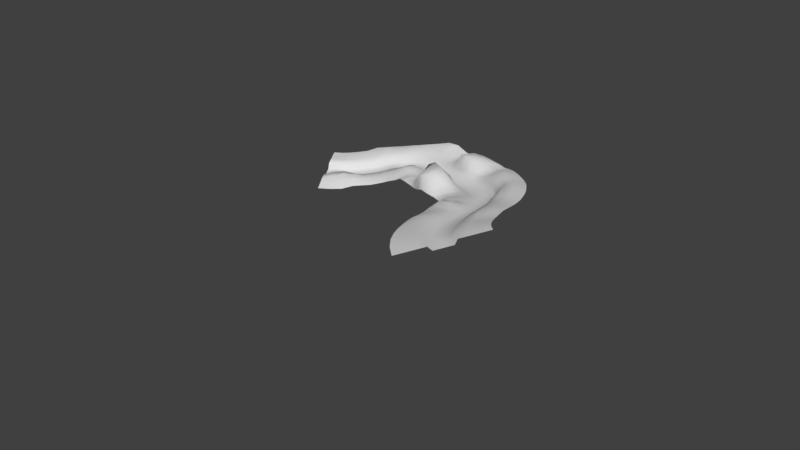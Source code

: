 # Source: Level1a.blend  (saved by Blender 2.78.0; exported with 4.5.12 LTS)
import bpy
from mathutils import Matrix  # noqa: F401  (used for matrix-valued properties, if any)

bpy.ops.wm.read_factory_settings(use_empty=True)
scene = bpy.context.scene
scene.name = 'Scene'

# ---- collections
col_collection_1 = bpy.data.collections.new('Collection 1'); scene.collection.children.link(col_collection_1)

# ---- world
world_world = bpy.data.worlds.new('World'); scene.world = world_world
world_world.color = (0.05088, 0.05088, 0.05088)
world_world.use_sun_shadow = False
world_world.sun_shadow_jitter_overblur = 0.0
world_world.cycles.sampling_method = 'MANUAL'

# ---- meshes
me_plane_001 = bpy.data.meshes.new('Plane.001')
me_plane_001.from_pydata([(-1.008, 1.654, -0.1009), (-1.04, -1.785, -0.1763), (1.084, 1.624, 0.06901), (1.097, -1.843, 0.4824), (-0.9734, 2.282, 0.9383), (1.116, 2.27, 0.9808), (-1.042, -2.391, 0.768), (1.098, -2.415, 1.506), (-0.9267, 4.138, 0.9651), (1.081, 4.15, 0.8921), (-1.049, -4.208, 0.8449), (1.029, -4.155, 1.315), (-0.9602, 6.049, 0.8237), (1.04, 6.059, 0.6997), (-1.046, -6.123, 0.6367), (1.022, -6.097, 0.7677), (-1.028, 7.911, 0.5851), (1.031, 7.914, 0.5274), (-1.044, -7.982, 0.527), (1.031, -7.982, 0.5271), (-1.021, -0.07835, -0.14), (1.105, -0.15, 0.3242), (3.113, 1.686, -0.2579), (3.196, -1.82, 0.509), (3.114, 2.348, 0.5747), (3.214, -2.387, 1.644), (3.099, 4.176, 0.8252), (3.176, -4.125, 1.955), (3.099, 6.053, 0.8284), (3.147, -6.043, 1.382), (3.105, 7.913, 0.5292), (3.122, -7.97, 0.6534), (3.144, -0.0865, 0.001875), (5.18, 1.694, -0.3016), (5.2, -1.787, -0.1627), (5.18, 2.357, 0.5271), (5.234, -2.39, 0.9644), (5.175, 4.187, 0.762), (5.274, -4.123, 1.792), (5.174, 6.06, 0.8243), (5.28, -5.997, 1.791), (5.179, 7.913, 0.5339), (5.289, -7.917, 1.163), (5.18, -0.04921, -0.2993), (7.254, 1.694, -0.3016), (7.254, -1.792, -0.2998), (7.254, 2.357, 0.5271), (7.254, -2.419, 0.5748), (7.25, 4.185, 0.7675), (7.243, -4.183, 1.205), (7.248, 6.057, 0.9028), (7.262, -6.034, 1.492), (7.254, 7.913, 0.5342), (7.323, -7.926, 1.061), (7.254, -0.04902, -0.3016), (9.329, 1.694, -0.3015), (9.329, -1.792, -0.3016), (9.329, 2.357, 0.5281), (9.328, -2.425, 0.5331), (9.33, 4.179, 0.8099), (9.309, -4.224, 0.9787), (9.348, 6.023, 1.085), (9.295, -6.068, 1.277), (9.403, 7.825, 0.9883), (9.318, -7.95, 0.8545), (9.329, -0.04902, -0.3016), (11.44, 1.66, -0.03402), (11.41, -1.794, -0.272), (11.44, 2.319, 0.8002), (11.4, -2.425, 0.5348), (11.47, 4.118, 1.22), (11.39, -4.229, 0.8782), (11.48, 5.973, 1.428), (11.38, -6.074, 1.178), (11.44, 7.868, 0.771), (11.4, -7.953, 0.8046), (11.42, -0.05986, -0.1947), (13.53, 1.661, -0.005481), (13.54, -1.809, 0.0345), (13.51, 2.335, 0.6956), (13.5, -2.43, 0.7018), (13.48, 4.176, 0.9514), (13.47, -4.209, 0.958), (13.47, 6.05, 1.136), (13.48, -6.068, 1.132), (13.48, 7.913, 0.5422), (13.49, -7.961, 0.7239), (13.54, -0.07702, 0.02691), (15.55, 1.694, -0.301), (15.6, -1.798, -0.0808), (15.55, 2.357, 0.5282), (15.57, -2.414, 0.7019), (15.56, 4.198, 1.099), (15.56, -4.176, 1.125), (15.55, 6.073, 1.348), (15.58, -6.061, 1.14), (15.55, 7.914, 0.5353), (15.57, -7.969, 0.6466), (15.56, -0.05263, -0.2484), (17.63, 1.694, -0.3016), (17.63, -1.78, -0.2316), (17.63, 2.357, 0.527), (17.63, -2.376, 0.8074), (17.63, 4.199, 1.014), (17.64, -4.139, 1.33), (17.62, 6.076, 1.54), (17.67, -6.061, 1.14), (17.63, 7.914, 0.5717), (17.64, -7.976, 0.5892), (17.63, -0.04902, -0.3016), (19.7, 1.694, -0.3016), (19.7, -1.741, -0.0232), (19.7, 2.357, 0.5269), (19.71, -2.313, 1.169), (19.7, 4.199, 0.6651), (19.72, -4.104, 1.546), (19.7, 6.074, 1.823), (19.74, -6.072, 1.062), (19.7, 7.915, 1.087), (19.7, -7.98, 0.5491), (19.7, -0.04892, -0.3011), (21.78, 1.694, -0.3016), (21.76, -1.689, 0.2755), (21.78, 2.357, 0.5269), (21.77, -2.265, 1.401), (21.78, 4.2, 0.5307), (21.78, -4.09, 1.619), (21.77, 6.073, 1.847), (21.78, -6.104, 0.8123), (21.76, 7.913, 1.713), (21.78, -7.989, 0.5973), (21.78, -0.04612, -0.2864), (23.85, 1.694, -0.3016), (23.83, -1.727, 0.08155), (23.85, 2.357, 0.5269), (23.83, -2.327, 1.102), (23.85, 4.2, 0.5298), (23.84, -4.166, 1.151), (23.85, 6.074, 1.727), (23.85, -6.146, 0.7344), (23.84, 7.911, 1.686), (23.88, -8.016, 0.9184), (23.85, -0.04665, -0.2877), (25.92, 1.694, -0.3016), (25.92, -1.787, -0.2682), (25.92, 2.357, 0.5269), (25.92, -2.413, 0.6039), (25.92, 4.2, 0.5269), (25.92, -4.262, 0.6843), (25.92, 6.075, 0.6724), (25.93, -6.188, 1.282), (25.92, 7.913, 0.658), (25.94, -8.045, 1.399), (25.92, -0.04901, -0.3016), (28.0, 1.694, -0.3016), (28.0, -1.792, -0.3016), (28.0, 2.357, 0.5269), (28.0, -2.425, 0.527), (27.97, 4.197, 0.6682), (27.99, -4.269, 0.6799), (27.95, 6.101, 0.6961), (27.97, -6.182, 1.328), (28.0, 7.914, 0.5269), (27.95, -8.037, 1.254), (28.0, -0.04902, -0.3016), (30.07, 1.694, -0.3016), (30.07, -1.792, -0.3015), (30.07, 2.357, 0.527), (30.06, -2.396, 0.6075), (29.77, 4.05, 1.807), (29.96, -4.177, 1.037), (29.74, 6.273, 1.923), (29.96, -6.159, 1.012), (30.05, 7.937, 0.7598), (30.0, -8.015, 0.9275), (30.07, -0.04902, -0.3016), (32.15, 1.694, -0.3016), (32.15, -1.792, -0.3008), (32.15, 2.343, 0.5479), (32.04, -2.142, 1.009), (31.88, 3.587, 3.267), (31.06, -3.382, 3.688), (31.88, 6.378, 2.494), (31.72, -6.369, 2.163), (32.0, 8.178, 1.244), (32.15, -7.983, 0.5357), (32.15, -0.04902, -0.3016), (34.22, 1.694, -0.3016), (34.22, -1.792, -0.3014), (34.22, 2.304, 0.6748), (34.12, -1.65, 1.612), (34.33, 3.409, 3.407), (33.62, -3.011, 4.496), (34.26, 6.273, 2.337), (33.86, -7.1, 3.465), (34.23, 8.136, 1.132), (34.21, -8.054, 0.7571), (34.22, -0.04902, -0.3016), (36.3, 1.694, -0.3011), (36.3, -1.787, -0.2939), (36.31, 2.304, 0.675), (36.39, -1.727, 1.679), (36.53, 3.683, 2.558), (36.5, 6.157, 2.269), (36.41, -7.046, 3.795), (36.35, 8.068, 0.9705), (36.33, -8.232, 1.251), (36.3, -0.04902, -0.3016), (38.37, 1.694, -0.3016), (38.37, -1.791, -0.2999), (38.37, 2.354, 0.5393), (38.44, -2.191, 0.9797), (38.46, 4.14, 1.239), (36.62, -3.344, 3.894), (38.79, -3.541, 3.21), (38.51, 6.116, 1.755), (38.71, -6.396, 3.108), (38.41, 7.955, 0.9368), (38.39, -8.032, 0.8057), (38.37, -0.04902, -0.3016), (40.45, 1.694, -0.3008), (40.45, -1.792, -0.3016), (40.45, 2.355, 0.5413), (40.45, -2.42, 0.543), (40.46, 4.179, 0.7392), (40.59, -4.024, 1.771), (40.49, 6.054, 1.066), (40.65, -6.232, 2.243), (40.46, 7.91, 0.7123), (40.45, -8.002, 0.699), (40.45, -0.04902, -0.3016), (42.52, 1.691, -0.2809), (42.52, -1.792, -0.3016), (42.53, 2.34, 0.6445), (42.52, -2.425, 0.5277), (42.55, 4.097, 1.267), (42.53, -4.241, 0.643), (42.56, 5.957, 1.375), (42.53, -6.153, 0.9168), (42.54, 7.852, 0.9614), (42.53, -8.005, 0.689), (42.52, -0.04902, -0.3016), (44.6, 1.686, -0.2515), (44.6, -1.792, -0.3016), (44.6, 2.319, 0.7673), (44.6, -2.425, 0.5269), (44.61, 4.003, 1.774), (44.6, -4.268, 0.5755), (44.61, 5.858, 1.913), (44.6, -6.146, 0.7846), (44.6, 7.823, 1.11), (44.6, -7.982, 0.5296), (44.6, -0.04902, -0.3016), (46.67, 1.679, -0.2055), (46.67, -1.792, -0.3016), (46.67, 2.291, 0.9287), (46.67, -2.425, 0.5269), (46.65, 3.94, 2.105), (46.67, -4.267, 0.6909), (46.65, 5.811, 2.139), (46.67, -6.141, 0.8012), (46.67, 7.846, 0.9495), (46.67, -7.982, 0.5286), (46.67, -0.04902, -0.3016), (48.74, 1.676, -0.1874), (48.74, -1.792, -0.3016), (48.74, 2.29, 0.9446), (48.74, -2.425, 0.5269), (48.72, 3.963, 2.025), (48.74, -4.265, 0.7181), (48.72, 5.846, 1.994), (48.73, -6.132, 1.01), (48.74, 7.871, 0.8001), (48.74, -7.98, 0.5953), (48.74, -0.04902, -0.3016), (50.82, 1.682, -0.2217), (50.82, -1.792, -0.3016), (50.81, 2.313, 0.824), (50.82, -2.425, 0.5281), (50.78, 4.022, 1.916), (50.82, -4.257, 0.7839), (50.76, 5.895, 2.018), (50.85, -6.128, 1.269), (50.8, 7.868, 0.8959), (50.84, -7.981, 0.6849), (50.82, -0.04902, -0.3016), (52.89, 1.687, -0.2578), (52.89, -1.792, -0.3016), (52.89, 2.313, 0.7978), (52.89, -2.424, 0.5357), (52.84, 3.96, 2.129), (52.89, -4.243, 0.8963), (52.83, 5.835, 2.25), (52.89, -6.121, 1.338), (52.87, 7.841, 1.029), (52.9, -7.982, 0.7328), (52.89, -0.04902, -0.3016), (54.97, 1.683, -0.2457), (54.97, -1.792, -0.3015), (54.96, 2.271, 0.9483), (54.97, -2.423, 0.5422), (54.93, 3.879, 2.245), (54.96, -4.224, 0.9259), (54.92, 5.778, 2.22), (54.95, -6.101, 1.132), (54.95, 7.834, 1.033), (54.97, -7.981, 0.6004), (54.97, -0.04902, -0.3016), (57.04, 1.672, -0.2058), (57.04, -1.792, -0.3012), (57.04, 2.225, 1.087), (57.04, -2.422, 0.5521), (57.02, 3.845, 2.234), (57.04, -4.205, 0.992), (57.01, 5.8, 2.0), (57.03, -6.078, 1.022), (57.03, 7.837, 1.006), (57.04, -7.979, 0.5479), (57.04, -0.04902, -0.3016), (59.12, 1.663, -0.1691), (59.12, -1.792, -0.3011), (59.11, 2.209, 1.136), (59.12, -2.419, 0.5654), (59.1, 3.869, 2.085), (59.09, -4.167, 1.255), (59.1, 5.828, 1.834), (59.1, -6.038, 1.355), (59.11, 7.849, 0.9206), (59.12, -7.976, 0.5776), (59.12, -0.04902, -0.3016), (61.19, 1.673, -0.1905), (61.19, -1.791, -0.2968), (61.19, 2.266, 0.9648), (61.19, -2.414, 0.5939), (61.19, 3.969, 1.742), (61.15, -4.149, 1.612), (61.18, 5.894, 1.586), (61.16, -6.005, 2.051), (61.19, 7.867, 0.8176), (61.18, -7.957, 0.8306), (61.19, -0.04902, -0.3016), (63.27, 1.678, -0.2027), (63.27, -1.792, -0.3011), (63.27, 2.306, 0.8463), (63.27, -2.421, 0.5545), (63.27, 4.05, 1.46), (63.24, -4.184, 1.526), (63.26, 5.93, 1.436), (63.23, -6.041, 2.062), (63.26, 7.875, 0.7698), (63.26, -7.946, 1.108), (63.27, -0.04902, -0.3016), (65.34, 1.68, -0.2128), (65.34, -1.792, -0.2996), (65.34, 2.311, 0.8151), (65.34, -2.42, 0.5644), (65.34, 4.063, 1.382), (65.34, -4.203, 1.098), (65.34, 5.94, 1.375), (65.33, -6.059, 1.484), (65.34, 7.878, 0.7519), (65.34, -7.95, 0.8603), (65.34, -0.04902, -0.3016), (67.42, 1.683, -0.2319), (67.42, -1.791, -0.2964), (67.42, 2.318, 0.7686), (67.41, -2.417, 0.5834), (67.42, 4.072, 1.323), (67.42, -4.193, 1.066), (67.42, 5.947, 1.327), (67.42, -6.054, 1.182), (67.42, 7.874, 0.7685), (67.42, -7.955, 0.7248), (67.42, -0.04902, -0.3016), (69.49, 1.685, -0.2476), (69.49, -1.791, -0.2934), (69.49, 2.324, 0.7327), (69.49, -2.415, 0.5955), (69.49, 4.079, 1.294), (69.49, -4.189, 1.066), (69.49, 5.95, 1.327), (69.49, -6.053, 1.174), (69.49, 7.873, 0.7883), (69.49, -7.959, 0.6887), (69.49, -0.04902, -0.3016), (71.56, 1.685, -0.2441), (71.56, -1.79, -0.2868), (71.57, 2.326, 0.7269), (71.56, -2.412, 0.6149), (71.57, 4.098, 1.185), (71.57, -4.188, 1.148), (71.57, 5.97, 1.209), (71.58, -6.057, 1.261), (71.57, 7.875, 0.7833), (71.57, -7.961, 0.7713), (71.56, -0.04902, -0.3016), (73.64, 1.69, -0.274), (73.64, -1.789, -0.2833), (73.64, 2.342, 0.6247), (73.64, -2.409, 0.6282), (73.64, 4.146, 0.8786), (73.65, -4.184, 1.143), (73.64, 6.017, 0.9101), (73.66, -6.052, 1.278), (73.64, 7.898, 0.631), (73.64, -7.964, 0.6916), (73.64, -0.04902, -0.3016), (75.71, 1.694, -0.3014), (75.71, -1.792, -0.299), (75.71, 2.356, 0.5316), (75.71, -2.42, 0.563), (75.71, 4.193, 0.5689), (75.73, -4.212, 0.9104), (75.71, 6.069, 0.5697), (75.73, -6.087, 0.9292), (75.71, 7.913, 0.5311), (75.72, -7.975, 0.583), (75.71, -0.04902, -0.3016), (77.79, 1.694, -0.3016), (77.79, -1.791, -0.298), (77.79, 2.357, 0.5269), (77.79, -2.42, 0.5592), (77.79, 4.2, 0.5269), (77.8, -4.233, 0.7266), (77.79, 6.076, 0.5269), (77.8, -6.109, 0.7289), (77.79, 7.914, 0.5269), (77.79, -7.975, 0.5639), (77.79, -0.04902, -0.3016), (79.86, 1.694, -0.3016), (79.86, -1.792, -0.3016), (79.86, 2.357, 0.5269), (79.86, -2.425, 0.5269), (79.86, 4.2, 0.5269), (79.86, -4.267, 0.5364), (79.86, 6.076, 0.5269), (79.86, -6.143, 0.5347), (79.86, 7.914, 0.5269), (79.86, -7.982, 0.5269), (79.86, -0.04902, -0.3016), (81.94, 1.694, -0.3016), (81.94, -1.792, -0.3016), (81.94, 2.357, 0.5269), (81.94, -2.425, 0.5269), (81.94, 4.2, 0.5269), (81.94, -4.268, 0.5269), (81.94, 6.076, 0.5269), (81.94, -6.144, 0.5269), (81.94, 7.914, 0.5269), (81.94, -7.982, 0.5269), (81.94, -0.04902, -0.3016), (84.01, 1.694, -0.3016), (84.01, -1.792, -0.3016), (84.01, 2.357, 0.5269), (84.01, -2.425, 0.5269), (84.01, 4.2, 0.5269), (84.01, -4.268, 0.5269), (84.01, 6.076, 0.5269), (84.01, -6.144, 0.5269), (84.01, 7.914, 0.5269), (84.01, -7.982, 0.5269), (84.01, -0.04902, -0.3016), (86.09, 1.694, -0.3016), (86.09, -1.792, -0.3016), (86.09, 2.357, 0.5269), (86.09, -2.425, 0.5269), (86.09, 4.2, 0.5269), (86.09, -4.268, 0.5269), (86.09, 6.076, 0.5269), (86.09, -6.144, 0.5269), (86.09, 7.914, 0.5269), (86.09, -7.982, 0.5269), (86.09, -0.04902, -0.3016)], [], [(20, 1, 3, 21), (3, 1, 6, 7), (0, 2, 5, 4), (7, 6, 10, 11), (4, 5, 9, 8), (11, 10, 14, 15), (8, 9, 13, 12), (15, 14, 18, 19), (12, 13, 17, 16), (0, 20, 21, 2), (21, 3, 23, 32), (23, 3, 7, 25), (2, 22, 24, 5), (25, 7, 11, 27), (5, 24, 26, 9), (27, 11, 15, 29), (9, 26, 28, 13), (29, 15, 19, 31), (13, 28, 30, 17), (2, 21, 32, 22), (32, 23, 34, 43), (34, 23, 25, 36), (22, 33, 35, 24), (36, 25, 27, 38), (24, 35, 37, 26), (38, 27, 29, 40), (26, 37, 39, 28), (40, 29, 31, 42), (28, 39, 41, 30), (22, 32, 43, 33), (43, 34, 45, 54), (45, 34, 36, 47), (33, 44, 46, 35), (47, 36, 38, 49), (35, 46, 48, 37), (49, 38, 40, 51), (37, 48, 50, 39), (51, 40, 42, 53), (39, 50, 52, 41), (33, 43, 54, 44), (54, 45, 56, 65), (56, 45, 47, 58), (44, 55, 57, 46), (58, 47, 49, 60), (46, 57, 59, 48), (60, 49, 51, 62), (48, 59, 61, 50), (62, 51, 53, 64), (50, 61, 63, 52), (44, 54, 65, 55), (65, 56, 67, 76), (67, 56, 58, 69), (55, 66, 68, 57), (69, 58, 60, 71), (57, 68, 70, 59), (71, 60, 62, 73), (59, 70, 72, 61), (73, 62, 64, 75), (61, 72, 74, 63), (55, 65, 76, 66), (76, 67, 78, 87), (78, 67, 69, 80), (66, 77, 79, 68), (80, 69, 71, 82), (68, 79, 81, 70), (82, 71, 73, 84), (70, 81, 83, 72), (84, 73, 75, 86), (72, 83, 85, 74), (66, 76, 87, 77), (87, 78, 89, 98), (89, 78, 80, 91), (77, 88, 90, 79), (91, 80, 82, 93), (79, 90, 92, 81), (93, 82, 84, 95), (81, 92, 94, 83), (95, 84, 86, 97), (83, 94, 96, 85), (77, 87, 98, 88), (98, 89, 100, 109), (100, 89, 91, 102), (88, 99, 101, 90), (102, 91, 93, 104), (90, 101, 103, 92), (104, 93, 95, 106), (92, 103, 105, 94), (106, 95, 97, 108), (94, 105, 107, 96), (88, 98, 109, 99), (109, 100, 111, 120), (111, 100, 102, 113), (99, 110, 112, 101), (113, 102, 104, 115), (101, 112, 114, 103), (115, 104, 106, 117), (103, 114, 116, 105), (117, 106, 108, 119), (105, 116, 118, 107), (99, 109, 120, 110), (120, 111, 122, 131), (122, 111, 113, 124), (110, 121, 123, 112), (124, 113, 115, 126), (112, 123, 125, 114), (126, 115, 117, 128), (114, 125, 127, 116), (128, 117, 119, 130), (116, 127, 129, 118), (110, 120, 131, 121), (131, 122, 133, 142), (133, 122, 124, 135), (121, 132, 134, 123), (135, 124, 126, 137), (123, 134, 136, 125), (137, 126, 128, 139), (125, 136, 138, 127), (139, 128, 130, 141), (127, 138, 140, 129), (121, 131, 142, 132), (142, 133, 144, 153), (144, 133, 135, 146), (132, 143, 145, 134), (146, 135, 137, 148), (134, 145, 147, 136), (148, 137, 139, 150), (136, 147, 149, 138), (150, 139, 141, 152), (138, 149, 151, 140), (132, 142, 153, 143), (153, 144, 155, 164), (155, 144, 146, 157), (143, 154, 156, 145), (157, 146, 148, 159), (145, 156, 158, 147), (159, 148, 150, 161), (147, 158, 160, 149), (161, 150, 152, 163), (149, 160, 162, 151), (143, 153, 164, 154), (164, 155, 166, 175), (166, 155, 157, 168), (154, 165, 167, 156), (168, 157, 159, 170), (156, 167, 169, 158), (170, 159, 161, 172), (158, 169, 171, 160), (172, 161, 163, 174), (160, 171, 173, 162), (154, 164, 175, 165), (175, 166, 177, 186), (177, 166, 168, 179), (165, 176, 178, 167), (179, 168, 170, 181), (167, 178, 180, 169), (181, 170, 172, 183), (169, 180, 182, 171), (183, 172, 174, 185), (171, 182, 184, 173), (165, 175, 186, 176), (186, 177, 188, 197), (188, 177, 179, 190), (176, 187, 189, 178), (190, 179, 181, 192), (178, 189, 191, 180), (192, 181, 183, 194), (180, 191, 193, 182), (194, 183, 185, 196), (182, 193, 195, 184), (176, 186, 197, 187), (197, 188, 199, 207), (199, 188, 190, 201), (187, 198, 200, 189), (201, 190, 192, 213), (189, 200, 202, 191), (213, 192, 194, 204), (191, 202, 203, 193), (204, 194, 196, 206), (193, 203, 205, 195), (187, 197, 207, 198), (207, 199, 209, 219), (209, 199, 201, 211), (198, 208, 210, 200), (211, 201, 213, 214), (200, 210, 212, 202), (214, 213, 204, 216), (202, 212, 215, 203), (216, 204, 206, 218), (203, 215, 217, 205), (198, 207, 219, 208), (219, 209, 221, 230), (221, 209, 211, 223), (208, 220, 222, 210), (223, 211, 214, 225), (210, 222, 224, 212), (225, 214, 216, 227), (212, 224, 226, 215), (227, 216, 218, 229), (215, 226, 228, 217), (208, 219, 230, 220), (230, 221, 232, 241), (232, 221, 223, 234), (220, 231, 233, 222), (234, 223, 225, 236), (222, 233, 235, 224), (236, 225, 227, 238), (224, 235, 237, 226), (238, 227, 229, 240), (226, 237, 239, 228), (220, 230, 241, 231), (241, 232, 243, 252), (243, 232, 234, 245), (231, 242, 244, 233), (245, 234, 236, 247), (233, 244, 246, 235), (247, 236, 238, 249), (235, 246, 248, 237), (249, 238, 240, 251), (237, 248, 250, 239), (231, 241, 252, 242), (252, 243, 254, 263), (254, 243, 245, 256), (242, 253, 255, 244), (256, 245, 247, 258), (244, 255, 257, 246), (258, 247, 249, 260), (246, 257, 259, 248), (260, 249, 251, 262), (248, 259, 261, 250), (242, 252, 263, 253), (263, 254, 265, 274), (265, 254, 256, 267), (253, 264, 266, 255), (267, 256, 258, 269), (255, 266, 268, 257), (269, 258, 260, 271), (257, 268, 270, 259), (271, 260, 262, 273), (259, 270, 272, 261), (253, 263, 274, 264), (274, 265, 276, 285), (276, 265, 267, 278), (264, 275, 277, 266), (278, 267, 269, 280), (266, 277, 279, 268), (280, 269, 271, 282), (268, 279, 281, 270), (282, 271, 273, 284), (270, 281, 283, 272), (264, 274, 285, 275), (285, 276, 287, 296), (287, 276, 278, 289), (275, 286, 288, 277), (289, 278, 280, 291), (277, 288, 290, 279), (291, 280, 282, 293), (279, 290, 292, 281), (293, 282, 284, 295), (281, 292, 294, 283), (275, 285, 296, 286), (296, 287, 298, 307), (298, 287, 289, 300), (286, 297, 299, 288), (300, 289, 291, 302), (288, 299, 301, 290), (302, 291, 293, 304), (290, 301, 303, 292), (304, 293, 295, 306), (292, 303, 305, 294), (286, 296, 307, 297), (307, 298, 309, 318), (309, 298, 300, 311), (297, 308, 310, 299), (311, 300, 302, 313), (299, 310, 312, 301), (313, 302, 304, 315), (301, 312, 314, 303), (315, 304, 306, 317), (303, 314, 316, 305), (297, 307, 318, 308), (318, 309, 320, 329), (320, 309, 311, 322), (308, 319, 321, 310), (322, 311, 313, 324), (310, 321, 323, 312), (324, 313, 315, 326), (312, 323, 325, 314), (326, 315, 317, 328), (314, 325, 327, 316), (308, 318, 329, 319), (329, 320, 331, 340), (331, 320, 322, 333), (319, 330, 332, 321), (333, 322, 324, 335), (321, 332, 334, 323), (335, 324, 326, 337), (323, 334, 336, 325), (337, 326, 328, 339), (325, 336, 338, 327), (319, 329, 340, 330), (340, 331, 342, 351), (342, 331, 333, 344), (330, 341, 343, 332), (344, 333, 335, 346), (332, 343, 345, 334), (346, 335, 337, 348), (334, 345, 347, 336), (348, 337, 339, 350), (336, 347, 349, 338), (330, 340, 351, 341), (351, 342, 353, 362), (353, 342, 344, 355), (341, 352, 354, 343), (355, 344, 346, 357), (343, 354, 356, 345), (357, 346, 348, 359), (345, 356, 358, 347), (359, 348, 350, 361), (347, 358, 360, 349), (341, 351, 362, 352), (362, 353, 364, 373), (364, 353, 355, 366), (352, 363, 365, 354), (366, 355, 357, 368), (354, 365, 367, 356), (368, 357, 359, 370), (356, 367, 369, 358), (370, 359, 361, 372), (358, 369, 371, 360), (352, 362, 373, 363), (373, 364, 375, 384), (375, 364, 366, 377), (363, 374, 376, 365), (377, 366, 368, 379), (365, 376, 378, 367), (379, 368, 370, 381), (367, 378, 380, 369), (381, 370, 372, 383), (369, 380, 382, 371), (363, 373, 384, 374), (384, 375, 386, 395), (386, 375, 377, 388), (374, 385, 387, 376), (388, 377, 379, 390), (376, 387, 389, 378), (390, 379, 381, 392), (378, 389, 391, 380), (392, 381, 383, 394), (380, 391, 393, 382), (374, 384, 395, 385), (395, 386, 397, 406), (397, 386, 388, 399), (385, 396, 398, 387), (399, 388, 390, 401), (387, 398, 400, 389), (401, 390, 392, 403), (389, 400, 402, 391), (403, 392, 394, 405), (391, 402, 404, 393), (385, 395, 406, 396), (406, 397, 408, 417), (408, 397, 399, 410), (396, 407, 409, 398), (410, 399, 401, 412), (398, 409, 411, 400), (412, 401, 403, 414), (400, 411, 413, 402), (414, 403, 405, 416), (402, 413, 415, 404), (396, 406, 417, 407), (417, 408, 419, 428), (419, 408, 410, 421), (407, 418, 420, 409), (421, 410, 412, 423), (409, 420, 422, 411), (423, 412, 414, 425), (411, 422, 424, 413), (425, 414, 416, 427), (413, 424, 426, 415), (407, 417, 428, 418), (428, 419, 430, 439), (430, 419, 421, 432), (418, 429, 431, 420), (432, 421, 423, 434), (420, 431, 433, 422), (434, 423, 425, 436), (422, 433, 435, 424), (436, 425, 427, 438), (424, 435, 437, 426), (418, 428, 439, 429), (439, 430, 441, 450), (441, 430, 432, 443), (429, 440, 442, 431), (443, 432, 434, 445), (431, 442, 444, 433), (445, 434, 436, 447), (433, 444, 446, 435), (447, 436, 438, 449), (435, 446, 448, 437), (429, 439, 450, 440), (450, 441, 452, 461), (452, 441, 443, 454), (440, 451, 453, 442), (454, 443, 445, 456), (442, 453, 455, 444), (456, 445, 447, 458), (444, 455, 457, 446), (458, 447, 449, 460), (446, 457, 459, 448), (440, 450, 461, 451), (461, 452, 463, 472), (463, 452, 454, 465), (451, 462, 464, 453), (465, 454, 456, 467), (453, 464, 466, 455), (467, 456, 458, 469), (455, 466, 468, 457), (469, 458, 460, 471), (457, 468, 470, 459), (451, 461, 472, 462)])
me_plane_001.polygons.foreach_set('use_smooth', [True] * 420)
_uv = me_plane_001.uv_layers.new(name='UVMap')
_uv.uv.foreach_set('vector', [0.5036, 0.5042, 0.9982, 0.5042, 0.9982, 0.9962, 0.5036, 0.9962, 0.9777, 0.6603, 0.5062, 0.6603, 0.5062, 0.5111, 0.9777, 0.5111, 0.5027, 0.8387, 0.9754, 0.8387, 0.9754, 0.9914, 0.5027, 0.9914, 0.5253, 0.9951, 0.5253, 0.511, 0.9554, 0.511, 0.9554, 0.9951, 0.9573, 0.5119, 0.9571, 0.9959, 0.5271, 0.9957, 0.5272, 0.5117, 0.5213, 0.9951, 0.5213, 0.511, 0.959, 0.511, 0.959, 0.9951, 0.9579, 0.5117, 0.9578, 0.9957, 0.52, 0.9956, 0.5202, 0.5116, 0.5283, 0.9951, 0.5283, 0.511, 0.9571, 0.511, 0.9571, 0.9951, 0.9543, 0.5116, 0.9541, 0.9956, 0.5253, 0.9954, 0.5255, 0.5114, 0.5042, 0.5042, 0.9988, 0.5042, 0.9988, 0.9962, 0.5042, 0.9962, 0.5036, 0.5042, 0.9982, 0.5042, 0.9982, 0.9962, 0.5036, 0.9962, 0.9777, 0.6603, 0.5062, 0.6603, 0.5062, 0.5111, 0.9777, 0.5111, 0.5027, 0.8387, 0.9754, 0.8387, 0.9754, 0.9914, 0.5027, 0.9914, 0.5253, 0.9951, 0.5253, 0.511, 0.9554, 0.511, 0.9554, 0.9951, 0.9573, 0.5119, 0.9571, 0.9959, 0.5271, 0.9957, 0.5272, 0.5117, 0.5213, 0.9951, 0.5213, 0.511, 0.959, 0.511, 0.959, 0.9951, 0.9579, 0.5117, 0.9578, 0.9957, 0.52, 0.9956, 0.5202, 0.5116, 0.5283, 0.9951, 0.5283, 0.511, 0.9571, 0.511, 0.9571, 0.9951, 0.9543, 0.5116, 0.9541, 0.9956, 0.5253, 0.9954, 0.5255, 0.5114, 0.5042, 0.5042, 0.9988, 0.5042, 0.9988, 0.9962, 0.5042, 0.9962, 0.5036, 0.5042, 0.9982, 0.5042, 0.9982, 0.9962, 0.5036, 0.9962, 0.9777, 0.6603, 0.5062, 0.6603, 0.5062, 0.5111, 0.9777, 0.5111, 0.5027, 0.8387, 0.9754, 0.8387, 0.9754, 0.9914, 0.5027, 0.9914, 0.5253, 0.9951, 0.5253, 0.511, 0.9554, 0.511, 0.9554, 0.9951, 0.9573, 0.5119, 0.9571, 0.9959, 0.5271, 0.9957, 0.5272, 0.5117, 0.5213, 0.9951, 0.5213, 0.511, 0.959, 0.511, 0.959, 0.9951, 0.9579, 0.5117, 0.9578, 0.9957, 0.52, 0.9956, 0.5202, 0.5116, 0.5283, 0.9951, 0.5283, 0.511, 0.9571, 0.511, 0.9571, 0.9951, 0.9543, 0.5116, 0.9541, 0.9956, 0.5253, 0.9954, 0.5255, 0.5114, 0.5042, 0.5042, 0.9988, 0.5042, 0.9988, 0.9962, 0.5042, 0.9962, 0.5036, 0.5042, 0.9982, 0.5042, 0.9982, 0.9962, 0.5036, 0.9962, 0.9777, 0.6603, 0.5062, 0.6603, 0.5062, 0.5111, 0.9777, 0.5111, 0.5027, 0.8387, 0.9754, 0.8387, 0.9754, 0.9914, 0.5027, 0.9914, 0.5253, 0.9951, 0.5253, 0.511, 0.9554, 0.511, 0.9554, 0.9951, 0.9573, 0.5119, 0.9571, 0.9959, 0.5271, 0.9957, 0.5272, 0.5117, 0.5213, 0.9951, 0.5213, 0.511, 0.959, 0.511, 0.959, 0.9951, 0.9579, 0.5117, 0.9578, 0.9957, 0.52, 0.9956, 0.5202, 0.5116, 0.5283, 0.9951, 0.5283, 0.511, 0.9571, 0.511, 0.9571, 0.9951, 0.9543, 0.5116, 0.9541, 0.9956, 0.5253, 0.9954, 0.5255, 0.5114, 0.5042, 0.5042, 0.9988, 0.5042, 0.9988, 0.9962, 0.5042, 0.9962, 0.5036, 0.5042, 0.9982, 0.5042, 0.9982, 0.9962, 0.5036, 0.9962, 0.9777, 0.6603, 0.5062, 0.6603, 0.5062, 0.5111, 0.9777, 0.5111, 0.5027, 0.8387, 0.9754, 0.8387, 0.9754, 0.9914, 0.5027, 0.9914, 0.5253, 0.9951, 0.5253, 0.511, 0.9554, 0.511, 0.9554, 0.9951, 0.9573, 0.5119, 0.9571, 0.9959, 0.5271, 0.9957, 0.5272, 0.5117, 0.5213, 0.9951, 0.5213, 0.511, 0.959, 0.511, 0.959, 0.9951, 0.9579, 0.5117, 0.9578, 0.9957, 0.52, 0.9956, 0.5202, 0.5116, 0.5283, 0.9951, 0.5283, 0.511, 0.9571, 0.511, 0.9571, 0.9951, 0.9543, 0.5116, 0.9541, 0.9956, 0.5253, 0.9954, 0.5255, 0.5114, 0.5042, 0.5042, 0.9988, 0.5042, 0.9988, 0.9962, 0.5042, 0.9962, 0.5036, 0.5042, 0.9982, 0.5042, 0.9982, 0.9962, 0.5036, 0.9962, 0.9777, 0.6603, 0.5062, 0.6603, 0.5062, 0.5111, 0.9777, 0.5111, 0.5027, 0.8387, 0.9754, 0.8387, 0.9754, 0.9914, 0.5027, 0.9914, 0.5253, 0.9951, 0.5253, 0.511, 0.9554, 0.511, 0.9554, 0.9951, 0.9573, 0.5119, 0.9571, 0.9959, 0.5271, 0.9957, 0.5272, 0.5117, 0.5213, 0.9951, 0.5213, 0.511, 0.959, 0.511, 0.959, 0.9951, 0.9579, 0.5117, 0.9578, 0.9957, 0.52, 0.9956, 0.5202, 0.5116, 0.5283, 0.9951, 0.5283, 0.511, 0.9571, 0.511, 0.9571, 0.9951, 0.9543, 0.5116, 0.9541, 0.9956, 0.5253, 0.9954, 0.5255, 0.5114, 0.5042, 0.5042, 0.9988, 0.5042, 0.9988, 0.9962, 0.5042, 0.9962, 0.5036, 0.5042, 0.9982, 0.5042, 0.9982, 0.9962, 0.5036, 0.9962, 0.9777, 0.6603, 0.5062, 0.6603, 0.5062, 0.5111, 0.9777, 0.5111, 0.5027, 0.8387, 0.9754, 0.8387, 0.9754, 0.9914, 0.5027, 0.9914, 0.5253, 0.9951, 0.5253, 0.511, 0.9554, 0.511, 0.9554, 0.9951, 0.9573, 0.5119, 0.9571, 0.9959, 0.5271, 0.9957, 0.5272, 0.5117, 0.5213, 0.9951, 0.5213, 0.511, 0.959, 0.511, 0.959, 0.9951, 0.9579, 0.5117, 0.9578, 0.9957, 0.52, 0.9956, 0.5202, 0.5116, 0.5283, 0.9951, 0.5283, 0.511, 0.9571, 0.511, 0.9571, 0.9951, 0.9543, 0.5116, 0.9541, 0.9956, 0.5253, 0.9954, 0.5255, 0.5114, 0.5042, 0.5042, 0.9988, 0.5042, 0.9988, 0.9962, 0.5042, 0.9962, 0.5036, 0.5042, 0.9982, 0.5042, 0.9982, 0.9962, 0.5036, 0.9962, 0.9777, 0.6603, 0.5062, 0.6603, 0.5062, 0.5111, 0.9777, 0.5111, 0.5027, 0.8387, 0.9754, 0.8387, 0.9754, 0.9914, 0.5027, 0.9914, 0.5253, 0.9951, 0.5253, 0.511, 0.9554, 0.511, 0.9554, 0.9951, 0.9573, 0.5119, 0.9571, 0.9959, 0.5271, 0.9957, 0.5272, 0.5117, 0.5213, 0.9951, 0.5213, 0.511, 0.959, 0.511, 0.959, 0.9951, 0.9579, 0.5117, 0.9578, 0.9957, 0.52, 0.9956, 0.5202, 0.5116, 0.5283, 0.9951, 0.5283, 0.511, 0.9571, 0.511, 0.9571, 0.9951, 0.9543, 0.5116, 0.9541, 0.9956, 0.5253, 0.9954, 0.5255, 0.5114, 0.5042, 0.5042, 0.9988, 0.5042, 0.9988, 0.9962, 0.5042, 0.9962, 0.5036, 0.5042, 0.9982, 0.5042, 0.9982, 0.9962, 0.5036, 0.9962, 0.9777, 0.6603, 0.5062, 0.6603, 0.5062, 0.5111, 0.9777, 0.5111, 0.5027, 0.8387, 0.9754, 0.8387, 0.9754, 0.9914, 0.5027, 0.9914, 0.5253, 0.9951, 0.5253, 0.511, 0.9554, 0.511, 0.9554, 0.9951, 0.9573, 0.5119, 0.9571, 0.9959, 0.5271, 0.9957, 0.5272, 0.5117, 0.5213, 0.9951, 0.5213, 0.511, 0.959, 0.511, 0.959, 0.9951, 0.9579, 0.5117, 0.9578, 0.9957, 0.52, 0.9956, 0.5202, 0.5116, 0.5283, 0.9951, 0.5283, 0.511, 0.9571, 0.511, 0.9571, 0.9951, 0.9543, 0.5116, 0.9541, 0.9956, 0.5253, 0.9954, 0.5255, 0.5114, 0.5042, 0.5042, 0.9988, 0.5042, 0.9988, 0.9962, 0.5042, 0.9962, 0.5036, 0.5042, 0.9982, 0.5042, 0.9982, 0.9962, 0.5036, 0.9962, 0.9777, 0.6603, 0.5062, 0.6603, 0.5062, 0.5111, 0.9777, 0.5111, 0.5027, 0.8387, 0.9754, 0.8387, 0.9754, 0.9914, 0.5027, 0.9914, 0.5253, 0.9951, 0.5253, 0.511, 0.9554, 0.511, 0.9554, 0.9951, 0.9573, 0.5119, 0.9571, 0.9959, 0.5271, 0.9957, 0.5272, 0.5117, 0.5213, 0.9951, 0.5213, 0.511, 0.959, 0.511, 0.959, 0.9951, 0.9579, 0.5117, 0.9578, 0.9957, 0.52, 0.9956, 0.5202, 0.5116, 0.5283, 0.9951, 0.5283, 0.511, 0.9571, 0.511, 0.9571, 0.9951, 0.9543, 0.5116, 0.9541, 0.9956, 0.5253, 0.9954, 0.5255, 0.5114, 0.5042, 0.5042, 0.9988, 0.5042, 0.9988, 0.9962, 0.5042, 0.9962, 0.5036, 0.5042, 0.9982, 0.5042, 0.9982, 0.9962, 0.5036, 0.9962, 0.9777, 0.6603, 0.5062, 0.6603, 0.5062, 0.5111, 0.9777, 0.5111, 0.5027, 0.8387, 0.9754, 0.8387, 0.9754, 0.9914, 0.5027, 0.9914, 0.5253, 0.9951, 0.5253, 0.511, 0.9554, 0.511, 0.9554, 0.9951, 0.9573, 0.5119, 0.9571, 0.9959, 0.5271, 0.9957, 0.5272, 0.5117, 0.5213, 0.9951, 0.5213, 0.511, 0.959, 0.511, 0.959, 0.9951, 0.9579, 0.5117, 0.9578, 0.9957, 0.52, 0.9956, 0.5202, 0.5116, 0.5283, 0.9951, 0.5283, 0.511, 0.9571, 0.511, 0.9571, 0.9951, 0.9543, 0.5116, 0.9541, 0.9956, 0.5253, 0.9954, 0.5255, 0.5114, 0.5042, 0.5042, 0.9988, 0.5042, 0.9988, 0.9962, 0.5042, 0.9962, 0.5036, 0.5042, 0.9982, 0.5042, 0.9982, 0.9962, 0.5036, 0.9962, 0.9777, 0.6603, 0.5062, 0.6603, 0.5062, 0.5111, 0.9777, 0.5111, 0.5027, 0.8387, 0.9754, 0.8387, 0.9754, 0.9914, 0.5027, 0.9914, 0.5253, 0.9951, 0.5253, 0.511, 0.9554, 0.511, 0.9554, 0.9951, 0.9573, 0.5119, 0.9571, 0.9959, 0.5271, 0.9957, 0.5272, 0.5117, 0.5213, 0.9951, 0.5213, 0.511, 0.959, 0.511, 0.959, 0.9951, 0.9579, 0.5117, 0.9578, 0.9957, 0.52, 0.9956, 0.5202, 0.5116, 0.5283, 0.9951, 0.5283, 0.511, 0.9571, 0.511, 0.9571, 0.9951, 0.9543, 0.5116, 0.9541, 0.9956, 0.5253, 0.9954, 0.5255, 0.5114, 0.5042, 0.5042, 0.9988, 0.5042, 0.9988, 0.9962, 0.5042, 0.9962, 0.5036, 0.5042, 0.9982, 0.5042, 0.9982, 0.9962, 0.5036, 0.9962, 0.9777, 0.6603, 0.5062, 0.6603, 0.5062, 0.5111, 0.9777, 0.5111, 0.5027, 0.8387, 0.9754, 0.8387, 0.9754, 0.9914, 0.5027, 0.9914, 0.5253, 0.9951, 0.5253, 0.511, 0.9554, 0.511, 0.9554, 0.9951, 0.9573, 0.5119, 0.9571, 0.9959, 0.5271, 0.9957, 0.5272, 0.5117, 0.5213, 0.9951, 0.5213, 0.511, 0.959, 0.511, 0.959, 0.9951, 0.9579, 0.5117, 0.9578, 0.9957, 0.52, 0.9956, 0.5202, 0.5116, 0.5283, 0.9951, 0.5283, 0.511, 0.9571, 0.511, 0.9571, 0.9951, 0.9543, 0.5116, 0.9541, 0.9956, 0.5253, 0.9954, 0.5255, 0.5114, 0.5042, 0.5042, 0.9988, 0.5042, 0.9988, 0.9962, 0.5042, 0.9962, 0.5036, 0.5042, 0.9982, 0.5042, 0.9982, 0.9962, 0.5036, 0.9962, 0.9777, 0.6603, 0.5062, 0.6603, 0.5062, 0.5111, 0.9777, 0.5111, 0.5027, 0.8387, 0.9754, 0.8387, 0.9754, 0.9914, 0.5027, 0.9914, 0.5253, 0.9951, 0.5253, 0.511, 0.9554, 0.511, 0.9554, 0.9951, 0.9573, 0.5119, 0.9571, 0.9959, 0.5271, 0.9957, 0.5272, 0.5117, 0.5213, 0.9951, 0.5213, 0.511, 0.959, 0.511, 0.959, 0.9951, 0.9579, 0.5117, 0.9578, 0.9957, 0.52, 0.9956, 0.5202, 0.5116, 0.5283, 0.9951, 0.5283, 0.511, 0.9571, 0.511, 0.9571, 0.9951, 0.9543, 0.5116, 0.9541, 0.9956, 0.5253, 0.9954, 0.5255, 0.5114, 0.5042, 0.5042, 0.9988, 0.5042, 0.9988, 0.9962, 0.5042, 0.9962, 0.5036, 0.5042, 0.9982, 0.5042, 0.9982, 0.9962, 0.5036, 0.9962, 0.9777, 0.6603, 0.5062, 0.6603, 0.5062, 0.5111, 0.9777, 0.5111, 0.5027, 0.8387, 0.9754, 0.8387, 0.9754, 0.9914, 0.5027, 0.9914, 0.5253, 0.9951, 0.5253, 0.511, 0.9554, 0.511, 0.9554, 0.9951, 0.9573, 0.5119, 0.9571, 0.9959, 0.5271, 0.9957, 0.5272, 0.5117, 0.5213, 0.9951, 0.5213, 0.511, 0.959, 0.511, 0.959, 0.9951, 0.9579, 0.5117, 0.9578, 0.9957, 0.52, 0.9956, 0.5202, 0.5116, 0.5283, 0.9951, 0.5283, 0.511, 0.9571, 0.511, 0.9571, 0.9951, 0.9543, 0.5116, 0.9541, 0.9956, 0.5253, 0.9954, 0.5255, 0.5114, 0.5042, 0.5042, 0.9988, 0.5042, 0.9988, 0.9962, 0.5042, 0.9962, 0.5036, 0.5042, 0.9982, 0.5042, 0.9982, 0.9962, 0.5036, 0.9962, 0.9777, 0.6603, 0.5062, 0.6603, 0.5062, 0.5111, 0.9777, 0.5111, 0.5027, 0.8387, 0.9754, 0.8387, 0.9754, 0.9914, 0.5027, 0.9914, 0.5253, 0.9951, 0.5253, 0.511, 0.9554, 0.511, 0.9554, 0.9951, 0.9573, 0.5119, 0.9571, 0.9959, 0.5271, 0.9957, 0.5272, 0.5117, 0.5213, 0.9951, 0.5213, 0.511, 0.959, 0.511, 0.959, 0.9951, 0.9579, 0.5117, 0.9578, 0.9957, 0.52, 0.9956, 0.5202, 0.5116, 0.5283, 0.9951, 0.5283, 0.511, 0.9571, 0.511, 0.9571, 0.9951, 0.9543, 0.5116, 0.9541, 0.9956, 0.5253, 0.9954, 0.5255, 0.5114, 0.5042, 0.5042, 0.9988, 0.5042, 0.9988, 0.9962, 0.5042, 0.9962, 0.5036, 0.5042, 0.9982, 0.5042, 0.9982, 0.9962, 0.5036, 0.9962, 0.9777, 0.6603, 0.5062, 0.6603, 0.5062, 0.5111, 0.9777, 0.5111, 0.5027, 0.8387, 0.9754, 0.8387, 0.9754, 0.9914, 0.5027, 0.9914, 0.5253, 0.9951, 0.5253, 0.511, 0.9554, 0.511, 0.9554, 0.9951, 0.9573, 0.5119, 0.9571, 0.9959, 0.5271, 0.9957, 0.5272, 0.5117, 0.5213, 0.9951, 0.5213, 0.511, 0.959, 0.511, 0.959, 0.9951, 0.9579, 0.5117, 0.9578, 0.9957, 0.52, 0.9956, 0.5202, 0.5116, 0.5283, 0.9951, 0.5283, 0.511, 0.9571, 0.511, 0.9571, 0.9951, 0.9543, 0.5116, 0.9541, 0.9956, 0.5253, 0.9954, 0.5255, 0.5114, 0.5042, 0.5042, 0.9988, 0.5042, 0.9988, 0.9962, 0.5042, 0.9962, 0.5036, 0.5042, 0.9982, 0.5042, 0.9982, 0.9962, 0.5036, 0.9962, 0.9777, 0.6603, 0.5062, 0.6603, 0.5062, 0.5111, 0.9777, 0.5111, 0.5027, 0.8387, 0.9754, 0.8387, 0.9754, 0.9914, 0.5027, 0.9914, 0.5253, 0.9951, 0.5253, 0.511, 0.9554, 0.511, 0.9554, 0.9951, 0.9573, 0.5119, 0.9571, 0.9959, 0.5271, 0.9957, 0.5272, 0.5117, 0.5213, 0.9951, 0.5213, 0.511, 0.959, 0.511, 0.959, 0.9951, 0.9579, 0.5117, 0.9578, 0.9957, 0.52, 0.9956, 0.5202, 0.5116, 0.5283, 0.9951, 0.5283, 0.511, 0.9571, 0.511, 0.9571, 0.9951, 0.9543, 0.5116, 0.9541, 0.9956, 0.5253, 0.9954, 0.5255, 0.5114, 0.5042, 0.5042, 0.9988, 0.5042, 0.9988, 0.9962, 0.5042, 0.9962, 0.5036, 0.5042, 0.9982, 0.5042, 0.9982, 0.9962, 0.5036, 0.9962, 0.9777, 0.6603, 0.5062, 0.6603, 0.5062, 0.5111, 0.9777, 0.5111, 0.5027, 0.8387, 0.9754, 0.8387, 0.9754, 0.9914, 0.5027, 0.9914, 0.5253, 0.9951, 0.5253, 0.511, 0.9554, 0.511, 0.9554, 0.9951, 0.9573, 0.5119, 0.9571, 0.9959, 0.5271, 0.9957, 0.5272, 0.5117, 0.5213, 0.9951, 0.5213, 0.511, 0.959, 0.511, 0.959, 0.9951, 0.9579, 0.5117, 0.9578, 0.9957, 0.52, 0.9956, 0.5202, 0.5116, 0.5283, 0.9951, 0.5283, 0.511, 0.9571, 0.511, 0.9571, 0.9951, 0.9543, 0.5116, 0.9541, 0.9956, 0.5253, 0.9954, 0.5255, 0.5114, 0.5042, 0.5042, 0.9988, 0.5042, 0.9988, 0.9962, 0.5042, 0.9962, 0.5036, 0.5042, 0.9982, 0.5042, 0.9982, 0.9962, 0.5036, 0.9962, 0.9777, 0.6603, 0.5062, 0.6603, 0.5062, 0.5111, 0.9777, 0.5111, 0.5027, 0.8387, 0.9754, 0.8387, 0.9754, 0.9914, 0.5027, 0.9914, 0.5253, 0.9951, 0.5253, 0.511, 0.9554, 0.511, 0.9554, 0.9951, 0.9573, 0.5119, 0.9571, 0.9959, 0.5271, 0.9957, 0.5272, 0.5117, 0.5213, 0.9951, 0.5213, 0.511, 0.959, 0.511, 0.959, 0.9951, 0.9579, 0.5117, 0.9578, 0.9957, 0.52, 0.9956, 0.5202, 0.5116, 0.5283, 0.9951, 0.5283, 0.511, 0.9571, 0.511, 0.9571, 0.9951, 0.9543, 0.5116, 0.9541, 0.9956, 0.5253, 0.9954, 0.5255, 0.5114, 0.5042, 0.5042, 0.9988, 0.5042, 0.9988, 0.9962, 0.5042, 0.9962, 0.5036, 0.5042, 0.9982, 0.5042, 0.9982, 0.9962, 0.5036, 0.9962, 0.9777, 0.6603, 0.5062, 0.6603, 0.5062, 0.5111, 0.9777, 0.5111, 0.5027, 0.8387, 0.9754, 0.8387, 0.9754, 0.9914, 0.5027, 0.9914, 0.5253, 0.9951, 0.5253, 0.511, 0.9554, 0.511, 0.9554, 0.9951, 0.9573, 0.5119, 0.9571, 0.9959, 0.5271, 0.9957, 0.5272, 0.5117, 0.5213, 0.9951, 0.5213, 0.511, 0.959, 0.511, 0.959, 0.9951, 0.9579, 0.5117, 0.9578, 0.9957, 0.52, 0.9956, 0.5202, 0.5116, 0.5283, 0.9951, 0.5283, 0.511, 0.9571, 0.511, 0.9571, 0.9951, 0.9543, 0.5116, 0.9541, 0.9956, 0.5253, 0.9954, 0.5255, 0.5114, 0.5042, 0.5042, 0.9988, 0.5042, 0.9988, 0.9962, 0.5042, 0.9962, 0.5036, 0.5042, 0.9982, 0.5042, 0.9982, 0.9962, 0.5036, 0.9962, 0.9777, 0.6603, 0.5062, 0.6603, 0.5062, 0.5111, 0.9777, 0.5111, 0.5027, 0.8387, 0.9754, 0.8387, 0.9754, 0.9914, 0.5027, 0.9914, 0.5253, 0.9951, 0.5253, 0.511, 0.9554, 0.511, 0.9554, 0.9951, 0.9573, 0.5119, 0.9571, 0.9959, 0.5271, 0.9957, 0.5272, 0.5117, 0.5213, 0.9951, 0.5213, 0.511, 0.959, 0.511, 0.959, 0.9951, 0.9579, 0.5117, 0.9578, 0.9957, 0.52, 0.9956, 0.5202, 0.5116, 0.5283, 0.9951, 0.5283, 0.511, 0.9571, 0.511, 0.9571, 0.9951, 0.9543, 0.5116, 0.9541, 0.9956, 0.5253, 0.9954, 0.5255, 0.5114, 0.5042, 0.5042, 0.9988, 0.5042, 0.9988, 0.9962, 0.5042, 0.9962, 0.5036, 0.5042, 0.9982, 0.5042, 0.9982, 0.9962, 0.5036, 0.9962, 0.9777, 0.6603, 0.5062, 0.6603, 0.5062, 0.5111, 0.9777, 0.5111, 0.5027, 0.8387, 0.9754, 0.8387, 0.9754, 0.9914, 0.5027, 0.9914, 0.5253, 0.9951, 0.5253, 0.511, 0.9554, 0.511, 0.9554, 0.9951, 0.9573, 0.5119, 0.9571, 0.9959, 0.5271, 0.9957, 0.5272, 0.5117, 0.5213, 0.9951, 0.5213, 0.511, 0.959, 0.511, 0.959, 0.9951, 0.9579, 0.5117, 0.9578, 0.9957, 0.52, 0.9956, 0.5202, 0.5116, 0.5283, 0.9951, 0.5283, 0.511, 0.9571, 0.511, 0.9571, 0.9951, 0.9543, 0.5116, 0.9541, 0.9956, 0.5253, 0.9954, 0.5255, 0.5114, 0.5042, 0.5042, 0.9988, 0.5042, 0.9988, 0.9962, 0.5042, 0.9962, 0.5036, 0.5042, 0.9982, 0.5042, 0.9982, 0.9962, 0.5036, 0.9962, 0.9777, 0.6603, 0.5062, 0.6603, 0.5062, 0.5111, 0.9777, 0.5111, 0.5027, 0.8387, 0.9754, 0.8387, 0.9754, 0.9914, 0.5027, 0.9914, 0.5253, 0.9951, 0.5253, 0.511, 0.9554, 0.511, 0.9554, 0.9951, 0.9573, 0.5119, 0.9571, 0.9959, 0.5271, 0.9957, 0.5272, 0.5117, 0.5213, 0.9951, 0.5213, 0.511, 0.959, 0.511, 0.959, 0.9951, 0.9579, 0.5117, 0.9578, 0.9957, 0.52, 0.9956, 0.5202, 0.5116, 0.5283, 0.9951, 0.5283, 0.511, 0.9571, 0.511, 0.9571, 0.9951, 0.9543, 0.5116, 0.9541, 0.9956, 0.5253, 0.9954, 0.5255, 0.5114, 0.5042, 0.5042, 0.9988, 0.5042, 0.9988, 0.9962, 0.5042, 0.9962, 0.5036, 0.5042, 0.9982, 0.5042, 0.9982, 0.9962, 0.5036, 0.9962, 0.9777, 0.6603, 0.5062, 0.6603, 0.5062, 0.5111, 0.9777, 0.5111, 0.5027, 0.8387, 0.9754, 0.8387, 0.9754, 0.9914, 0.5027, 0.9914, 0.5253, 0.9951, 0.5253, 0.511, 0.9554, 0.511, 0.9554, 0.9951, 0.9573, 0.5119, 0.9571, 0.9959, 0.5271, 0.9957, 0.5272, 0.5117, 0.5213, 0.9951, 0.5213, 0.511, 0.959, 0.511, 0.959, 0.9951, 0.9579, 0.5117, 0.9578, 0.9957, 0.52, 0.9956, 0.5202, 0.5116, 0.5283, 0.9951, 0.5283, 0.511, 0.9571, 0.511, 0.9571, 0.9951, 0.9543, 0.5116, 0.9541, 0.9956, 0.5253, 0.9954, 0.5255, 0.5114, 0.5042, 0.5042, 0.9988, 0.5042, 0.9988, 0.9962, 0.5042, 0.9962, 0.5036, 0.5042, 0.9982, 0.5042, 0.9982, 0.9962, 0.5036, 0.9962, 0.9777, 0.6603, 0.5062, 0.6603, 0.5062, 0.5111, 0.9777, 0.5111, 0.5027, 0.8387, 0.9754, 0.8387, 0.9754, 0.9914, 0.5027, 0.9914, 0.5253, 0.9951, 0.5253, 0.511, 0.9554, 0.511, 0.9554, 0.9951, 0.9573, 0.5119, 0.9571, 0.9959, 0.5271, 0.9957, 0.5272, 0.5117, 0.5213, 0.9951, 0.5213, 0.511, 0.959, 0.511, 0.959, 0.9951, 0.9579, 0.5117, 0.9578, 0.9957, 0.52, 0.9956, 0.5202, 0.5116, 0.5283, 0.9951, 0.5283, 0.511, 0.9571, 0.511, 0.9571, 0.9951, 0.9543, 0.5116, 0.9541, 0.9956, 0.5253, 0.9954, 0.5255, 0.5114, 0.5042, 0.5042, 0.9988, 0.5042, 0.9988, 0.9962, 0.5042, 0.9962, 0.5036, 0.5042, 0.9982, 0.5042, 0.9982, 0.9962, 0.5036, 0.9962, 0.9777, 0.6603, 0.5062, 0.6603, 0.5062, 0.5111, 0.9777, 0.5111, 0.5027, 0.8387, 0.9754, 0.8387, 0.9754, 0.9914, 0.5027, 0.9914, 0.5253, 0.9951, 0.5253, 0.511, 0.9554, 0.511, 0.9554, 0.9951, 0.9573, 0.5119, 0.9571, 0.9959, 0.5271, 0.9957, 0.5272, 0.5117, 0.5213, 0.9951, 0.5213, 0.511, 0.959, 0.511, 0.959, 0.9951, 0.9579, 0.5117, 0.9578, 0.9957, 0.52, 0.9956, 0.5202, 0.5116, 0.5283, 0.9951, 0.5283, 0.511, 0.9571, 0.511, 0.9571, 0.9951, 0.9543, 0.5116, 0.9541, 0.9956, 0.5253, 0.9954, 0.5255, 0.5114, 0.5042, 0.5042, 0.9988, 0.5042, 0.9988, 0.9962, 0.5042, 0.9962, 0.5036, 0.5042, 0.9982, 0.5042, 0.9982, 0.9962, 0.5036, 0.9962, 0.9777, 0.6603, 0.5062, 0.6603, 0.5062, 0.5111, 0.9777, 0.5111, 0.5027, 0.8387, 0.9754, 0.8387, 0.9754, 0.9914, 0.5027, 0.9914, 0.5253, 0.9951, 0.5253, 0.511, 0.9554, 0.511, 0.9554, 0.9951, 0.9573, 0.5119, 0.9571, 0.9959, 0.5271, 0.9957, 0.5272, 0.5117, 0.5213, 0.9951, 0.5213, 0.511, 0.959, 0.511, 0.959, 0.9951, 0.9579, 0.5117, 0.9578, 0.9957, 0.52, 0.9956, 0.5202, 0.5116, 0.5283, 0.9951, 0.5283, 0.511, 0.9571, 0.511, 0.9571, 0.9951, 0.9543, 0.5116, 0.9541, 0.9956, 0.5253, 0.9954, 0.5255, 0.5114, 0.5042, 0.5042, 0.9988, 0.5042, 0.9988, 0.9962, 0.5042, 0.9962, 0.5036, 0.5042, 0.9982, 0.5042, 0.9982, 0.9962, 0.5036, 0.9962, 0.9777, 0.6603, 0.5062, 0.6603, 0.5062, 0.5111, 0.9777, 0.5111, 0.5027, 0.8387, 0.9754, 0.8387, 0.9754, 0.9914, 0.5027, 0.9914, 0.5253, 0.9951, 0.5253, 0.511, 0.9554, 0.511, 0.9554, 0.9951, 0.9573, 0.5119, 0.9571, 0.9959, 0.5271, 0.9957, 0.5272, 0.5117, 0.5213, 0.9951, 0.5213, 0.511, 0.959, 0.511, 0.959, 0.9951, 0.9579, 0.5117, 0.9578, 0.9957, 0.52, 0.9956, 0.5202, 0.5116, 0.5283, 0.9951, 0.5283, 0.511, 0.9571, 0.511, 0.9571, 0.9951, 0.9543, 0.5116, 0.9541, 0.9956, 0.5253, 0.9954, 0.5255, 0.5114, 0.5042, 0.5042, 0.9988, 0.5042, 0.9988, 0.9962, 0.5042, 0.9962, 0.5036, 0.5042, 0.9982, 0.5042, 0.9982, 0.9962, 0.5036, 0.9962, 0.9777, 0.6603, 0.5062, 0.6603, 0.5062, 0.5111, 0.9777, 0.5111, 0.5027, 0.8387, 0.9754, 0.8387, 0.9754, 0.9914, 0.5027, 0.9914, 0.5253, 0.9951, 0.5253, 0.511, 0.9554, 0.511, 0.9554, 0.9951, 0.9573, 0.5119, 0.9571, 0.9959, 0.5271, 0.9957, 0.5272, 0.5117, 0.5213, 0.9951, 0.5213, 0.511, 0.959, 0.511, 0.959, 0.9951, 0.9579, 0.5117, 0.9578, 0.9957, 0.52, 0.9956, 0.5202, 0.5116, 0.5283, 0.9951, 0.5283, 0.511, 0.9571, 0.511, 0.9571, 0.9951, 0.9543, 0.5116, 0.9541, 0.9956, 0.5253, 0.9954, 0.5255, 0.5114, 0.5042, 0.5042, 0.9988, 0.5042, 0.9988, 0.9962, 0.5042, 0.9962, 0.5036, 0.5042, 0.9982, 0.5042, 0.9982, 0.9962, 0.5036, 0.9962, 0.9777, 0.6603, 0.5062, 0.6603, 0.5062, 0.5111, 0.9777, 0.5111, 0.5027, 0.8387, 0.9754, 0.8387, 0.9754, 0.9914, 0.5027, 0.9914, 0.5253, 0.9951, 0.5253, 0.511, 0.9554, 0.511, 0.9554, 0.9951, 0.9573, 0.5119, 0.9571, 0.9959, 0.5271, 0.9957, 0.5272, 0.5117, 0.5213, 0.9951, 0.5213, 0.511, 0.959, 0.511, 0.959, 0.9951, 0.9579, 0.5117, 0.9578, 0.9957, 0.52, 0.9956, 0.5202, 0.5116, 0.5283, 0.9951, 0.5283, 0.511, 0.9571, 0.511, 0.9571, 0.9951, 0.9543, 0.5116, 0.9541, 0.9956, 0.5253, 0.9954, 0.5255, 0.5114, 0.5042, 0.5042, 0.9988, 0.5042, 0.9988, 0.9962, 0.5042, 0.9962, 0.5036, 0.5042, 0.9982, 0.5042, 0.9982, 0.9962, 0.5036, 0.9962, 0.9777, 0.6603, 0.5062, 0.6603, 0.5062, 0.5111, 0.9777, 0.5111, 0.5027, 0.8387, 0.9754, 0.8387, 0.9754, 0.9914, 0.5027, 0.9914, 0.5253, 0.9951, 0.5253, 0.511, 0.9554, 0.511, 0.9554, 0.9951, 0.9573, 0.5119, 0.9571, 0.9959, 0.5271, 0.9957, 0.5272, 0.5117, 0.5213, 0.9951, 0.5213, 0.511, 0.959, 0.511, 0.959, 0.9951, 0.9579, 0.5117, 0.9578, 0.9957, 0.52, 0.9956, 0.5202, 0.5116, 0.5283, 0.9951, 0.5283, 0.511, 0.9571, 0.511, 0.9571, 0.9951, 0.9543, 0.5116, 0.9541, 0.9956, 0.5253, 0.9954, 0.5255, 0.5114, 0.5042, 0.5042, 0.9988, 0.5042, 0.9988, 0.9962, 0.5042, 0.9962, 0.5036, 0.5042, 0.9982, 0.5042, 0.9982, 0.9962, 0.5036, 0.9962, 0.9777, 0.6603, 0.5062, 0.6603, 0.5062, 0.5111, 0.9777, 0.5111, 0.5027, 0.8387, 0.9754, 0.8387, 0.9754, 0.9914, 0.5027, 0.9914, 0.5253, 0.9951, 0.5253, 0.511, 0.9554, 0.511, 0.9554, 0.9951, 0.9573, 0.5119, 0.9571, 0.9959, 0.5271, 0.9957, 0.5272, 0.5117, 0.5213, 0.9951, 0.5213, 0.511, 0.959, 0.511, 0.959, 0.9951, 0.9579, 0.5117, 0.9578, 0.9957, 0.52, 0.9956, 0.5202, 0.5116, 0.5283, 0.9951, 0.5283, 0.511, 0.9571, 0.511, 0.9571, 0.9951, 0.9543, 0.5116, 0.9541, 0.9956, 0.5253, 0.9954, 0.5255, 0.5114, 0.5042, 0.5042, 0.9988, 0.5042, 0.9988, 0.9962, 0.5042, 0.9962, 0.5036, 0.5042, 0.9982, 0.5042, 0.9982, 0.9962, 0.5036, 0.9962, 0.9777, 0.6603, 0.5062, 0.6603, 0.5062, 0.5111, 0.9777, 0.5111, 0.5027, 0.8387, 0.9754, 0.8387, 0.9754, 0.9914, 0.5027, 0.9914, 0.5253, 0.9951, 0.5253, 0.511, 0.9554, 0.511, 0.9554, 0.9951, 0.9573, 0.5119, 0.9571, 0.9959, 0.5271, 0.9957, 0.5272, 0.5117, 0.5213, 0.9951, 0.5213, 0.511, 0.959, 0.511, 0.959, 0.9951, 0.9579, 0.5117, 0.9578, 0.9957, 0.52, 0.9956, 0.5202, 0.5116, 0.5283, 0.9951, 0.5283, 0.511, 0.9571, 0.511, 0.9571, 0.9951, 0.9543, 0.5116, 0.9541, 0.9956, 0.5253, 0.9954, 0.5255, 0.5114, 0.5042, 0.5042, 0.9988, 0.5042, 0.9988, 0.9962, 0.5042, 0.9962, 0.5036, 0.5042, 0.9982, 0.5042, 0.9982, 0.9962, 0.5036, 0.9962, 0.9777, 0.6603, 0.5062, 0.6603, 0.5062, 0.5111, 0.9777, 0.5111, 0.5027, 0.8387, 0.9754, 0.8387, 0.9754, 0.9914, 0.5027, 0.9914, 0.5253, 0.9951, 0.5253, 0.511, 0.9554, 0.511, 0.9554, 0.9951, 0.9573, 0.5119, 0.9571, 0.9959, 0.5271, 0.9957, 0.5272, 0.5117, 0.5213, 0.9951, 0.5213, 0.511, 0.959, 0.511, 0.959, 0.9951, 0.9579, 0.5117, 0.9578, 0.9957, 0.52, 0.9956, 0.5202, 0.5116, 0.5283, 0.9951, 0.5283, 0.511, 0.9571, 0.511, 0.9571, 0.9951, 0.9543, 0.5116, 0.9541, 0.9956, 0.5253, 0.9954, 0.5255, 0.5114, 0.5042, 0.5042, 0.9988, 0.5042, 0.9988, 0.9962, 0.5042, 0.9962, 0.5036, 0.5042, 0.9982, 0.5042, 0.9982, 0.9962, 0.5036, 0.9962, 0.9777, 0.6603, 0.5062, 0.6603, 0.5062, 0.5111, 0.9777, 0.5111, 0.5027, 0.8387, 0.9754, 0.8387, 0.9754, 0.9914, 0.5027, 0.9914, 0.5253, 0.9951, 0.5253, 0.511, 0.9554, 0.511, 0.9554, 0.9951, 0.9573, 0.5119, 0.9571, 0.9959, 0.5271, 0.9957, 0.5272, 0.5117, 0.5213, 0.9951, 0.5213, 0.511, 0.959, 0.511, 0.959, 0.9951, 0.9579, 0.5117, 0.9578, 0.9957, 0.52, 0.9956, 0.5202, 0.5116, 0.5283, 0.9951, 0.5283, 0.511, 0.9571, 0.511, 0.9571, 0.9951, 0.9543, 0.5116, 0.9541, 0.9956, 0.5253, 0.9954, 0.5255, 0.5114, 0.5042, 0.5042, 0.9988, 0.5042, 0.9988, 0.9962, 0.5042, 0.9962, 0.5036, 0.5042, 0.9982, 0.5042, 0.9982, 0.9962, 0.5036, 0.9962, 0.9777, 0.6603, 0.5062, 0.6603, 0.5062, 0.5111, 0.9777, 0.5111, 0.5027, 0.8387, 0.9754, 0.8387, 0.9754, 0.9914, 0.5027, 0.9914, 0.5253, 0.9951, 0.5253, 0.511, 0.9554, 0.511, 0.9554, 0.9951, 0.9573, 0.5119, 0.9571, 0.9959, 0.5271, 0.9957, 0.5272, 0.5117, 0.5213, 0.9951, 0.5213, 0.511, 0.959, 0.511, 0.959, 0.9951, 0.9579, 0.5117, 0.9578, 0.9957, 0.52, 0.9956, 0.5202, 0.5116, 0.5283, 0.9951, 0.5283, 0.511, 0.9571, 0.511, 0.9571, 0.9951, 0.9543, 0.5116, 0.9541, 0.9956, 0.5253, 0.9954, 0.5255, 0.5114, 0.5042, 0.5042, 0.9988, 0.5042, 0.9988, 0.9962, 0.5042, 0.9962, 0.5036, 0.5042, 0.9982, 0.5042, 0.9982, 0.9962, 0.5036, 0.9962, 0.9777, 0.6603, 0.5062, 0.6603, 0.5062, 0.5111, 0.9777, 0.5111, 0.5027, 0.8387, 0.9754, 0.8387, 0.9754, 0.9914, 0.5027, 0.9914, 0.5253, 0.9951, 0.5253, 0.511, 0.9554, 0.511, 0.9554, 0.9951, 0.9573, 0.5119, 0.9571, 0.9959, 0.5271, 0.9957, 0.5272, 0.5117, 0.5213, 0.9951, 0.5213, 0.511, 0.959, 0.511, 0.959, 0.9951, 0.9579, 0.5117, 0.9578, 0.9957, 0.52, 0.9956, 0.5202, 0.5116, 0.5283, 0.9951, 0.5283, 0.511, 0.9571, 0.511, 0.9571, 0.9951, 0.9543, 0.5116, 0.9541, 0.9956, 0.5253, 0.9954, 0.5255, 0.5114, 0.5042, 0.5042, 0.9988, 0.5042, 0.9988, 0.9962, 0.5042, 0.9962, 0.5036, 0.5042, 0.9982, 0.5042, 0.9982, 0.9962, 0.5036, 0.9962, 0.9777, 0.6603, 0.5062, 0.6603, 0.5062, 0.5111, 0.9777, 0.5111, 0.5027, 0.8387, 0.9754, 0.8387, 0.9754, 0.9914, 0.5027, 0.9914, 0.5253, 0.9951, 0.5253, 0.511, 0.9554, 0.511, 0.9554, 0.9951, 0.9573, 0.5119, 0.9571, 0.9959, 0.5271, 0.9957, 0.5272, 0.5117, 0.5213, 0.9951, 0.5213, 0.511, 0.959, 0.511, 0.959, 0.9951, 0.9579, 0.5117, 0.9578, 0.9957, 0.52, 0.9956, 0.5202, 0.5116, 0.5283, 0.9951, 0.5283, 0.511, 0.9571, 0.511, 0.9571, 0.9951, 0.9543, 0.5116, 0.9541, 0.9956, 0.5253, 0.9954, 0.5255, 0.5114, 0.5042, 0.5042, 0.9988, 0.5042, 0.9988, 0.9962, 0.5042, 0.9962, 0.5036, 0.5042, 0.9982, 0.5042, 0.9982, 0.9962, 0.5036, 0.9962, 0.9777, 0.6603, 0.5062, 0.6603, 0.5062, 0.5111, 0.9777, 0.5111, 0.5027, 0.8387, 0.9754, 0.8387, 0.9754, 0.9914, 0.5027, 0.9914, 0.5253, 0.9951, 0.5253, 0.511, 0.9554, 0.511, 0.9554, 0.9951, 0.9573, 0.5119, 0.9571, 0.9959, 0.5271, 0.9957, 0.5272, 0.5117, 0.5213, 0.9951, 0.5213, 0.511, 0.959, 0.511, 0.959, 0.9951, 0.9579, 0.5117, 0.9578, 0.9957, 0.52, 0.9956, 0.5202, 0.5116, 0.5283, 0.9951, 0.5283, 0.511, 0.9571, 0.511, 0.9571, 0.9951, 0.9543, 0.5116, 0.9541, 0.9956, 0.5253, 0.9954, 0.5255, 0.5114, 0.5042, 0.5042, 0.9988, 0.5042, 0.9988, 0.9962, 0.5042, 0.9962, 0.5036, 0.5042, 0.9982, 0.5042, 0.9982, 0.9962, 0.5036, 0.9962, 0.9777, 0.6603, 0.5062, 0.6603, 0.5062, 0.5111, 0.9777, 0.5111, 0.5027, 0.8387, 0.9754, 0.8387, 0.9754, 0.9914, 0.5027, 0.9914, 0.5253, 0.9951, 0.5253, 0.511, 0.9554, 0.511, 0.9554, 0.9951, 0.9573, 0.5119, 0.9571, 0.9959, 0.5271, 0.9957, 0.5272, 0.5117, 0.5213, 0.9951, 0.5213, 0.511, 0.959, 0.511, 0.959, 0.9951, 0.9579, 0.5117, 0.9578, 0.9957, 0.52, 0.9956, 0.5202, 0.5116, 0.5283, 0.9951, 0.5283, 0.511, 0.9571, 0.511, 0.9571, 0.9951, 0.9543, 0.5116, 0.9541, 0.9956, 0.5253, 0.9954, 0.5255, 0.5114, 0.5042, 0.5042, 0.9988, 0.5042, 0.9988, 0.9962, 0.5042, 0.9962, 0.5036, 0.5042, 0.9982, 0.5042, 0.9982, 0.9962, 0.5036, 0.9962, 0.9777, 0.6603, 0.5062, 0.6603, 0.5062, 0.5111, 0.9777, 0.5111, 0.5027, 0.8387, 0.9754, 0.8387, 0.9754, 0.9914, 0.5027, 0.9914, 0.5253, 0.9951, 0.5253, 0.511, 0.9554, 0.511, 0.9554, 0.9951, 0.9573, 0.5119, 0.9571, 0.9959, 0.5271, 0.9957, 0.5272, 0.5117, 0.5213, 0.9951, 0.5213, 0.511, 0.959, 0.511, 0.959, 0.9951, 0.9579, 0.5117, 0.9578, 0.9957, 0.52, 0.9956, 0.5202, 0.5116, 0.5283, 0.9951, 0.5283, 0.511, 0.9571, 0.511, 0.9571, 0.9951, 0.9543, 0.5116, 0.9541, 0.9956, 0.5253, 0.9954, 0.5255, 0.5114, 0.5042, 0.5042, 0.9988, 0.5042, 0.9988, 0.9962, 0.5042, 0.9962])
me_plane_001.use_remesh_preserve_volume = False
me_plane_001.use_remesh_preserve_attributes = False
me_plane_001.use_mirror_vertex_groups = False
me_plane_001.update()

# ---- curves / text
cu_beziercurve = bpy.data.curves.new('BezierCurve', 'CURVE')
cu_beziercurve.dimensions = '3D'
_sp = cu_beziercurve.splines.new('BEZIER'); _sp.bezier_points.add(3)
_sp.bezier_points.foreach_set('co', [-0.4621, 7.451e-09, 3.725e-09, 1.178, 0.5696, 0.3105, 2.795, -0.3126, 0.6289, 3.987, -2.684, 1.046])
_sp.bezier_points.foreach_set('handle_left', [-0.8716, -0.2447, 0.02261, 0.3664, 0.872, 0.1815, 2.541, -0.005909, 0.5814, 3.302, -2.23, 0.9442])
_sp.bezier_points.foreach_set('handle_right', [0.09288, 0.3317, -0.03065, 1.946, 0.2833, 0.4326, 3.382, -1.02, 0.7387, 4.798, -3.222, 1.166])
for _p, _l, _r in zip(_sp.bezier_points, ['ALIGNED', 'ALIGNED', 'ALIGNED', 'ALIGNED'], ['ALIGNED', 'ALIGNED', 'ALIGNED', 'ALIGNED']): _p.handle_left_type = _l; _p.handle_right_type = _r
_sp.order_u = 0
_sp.order_v = 0
cu_beziercurve.use_path = True
cu_beziercurve.use_path_clamp = True
cu_beziercurve.bevel_resolution = 0
cu_beziercurve.fill_mode = 'HALF'

# ---- objects
ob_beziercurve = bpy.data.objects.new('BezierCurve', cu_beziercurve)
ob_plane = bpy.data.objects.new('Plane', me_plane_001)

# ---- transforms, parenting, visibility, modifiers, constraints
ob_beziercurve.location = (0.0, -0.6292, 0.0)
ob_beziercurve.rotation_euler = (0.0, 0.1362, 0.0)
ob_beziercurve.scale = (13.4, 13.4, 13.4)
ob_beziercurve.lineart.crease_threshold = 0.0
ob_plane.location = (0.003628, -1.002, -0.01237)
ob_plane.lineart.crease_threshold = 0.0
_m = ob_plane.modifiers.new('Curve', 'CURVE')
_m.object = ob_beziercurve

# ---- collection membership
col_collection_1.objects.link(ob_beziercurve)
col_collection_1.objects.link(ob_plane)

# ---- scene / render settings (as saved in the file)
scene.frame_start = 1; scene.frame_end = 250; scene.frame_set(1)
scene.render.engine = 'BLENDER_EEVEE_NEXT'
scene.render.resolution_percentage = 50
scene.render.dither_intensity = 0.0
scene.cycles.use_denoising = False
scene.cycles.samples = 128
scene.cycles.sampling_pattern = 'TABULATED_SOBOL'
scene.cycles.light_sampling_threshold = 0.0
scene.cycles.use_adaptive_sampling = False
scene.cycles.use_light_tree = False
scene.cycles.blur_glossy = 0.0
scene.cycles.sample_clamp_indirect = 0.0
scene.view_settings.view_transform = 'Standard'
bpy.context.view_layer.update()

# ---- added for rendering (the .blend has no active camera and no usable light): camera, sun
cam_auto = bpy.data.cameras.new('AutoCamera')
cam_auto.lens = 50.0
cam_auto.sensor_width = 36.0
cam_auto.clip_end = 2052.96
ob_auto_camera = bpy.data.objects.new('AutoCamera', cam_auto)
scene.collection.objects.link(ob_auto_camera)
ob_auto_camera.location = (141.326, -155.169, 97.318)
ob_auto_camera.rotation_euler = (1.09748, -7.21219e-08, 0.694738)
scene.camera = ob_auto_camera
light_auto_sun = bpy.data.lights.new('AutoSun', 'SUN')
light_auto_sun.energy = 3.0
light_auto_sun.angle = 0.0523599
ob_auto_sun = bpy.data.objects.new('AutoSun', light_auto_sun)
scene.collection.objects.link(ob_auto_sun)
ob_auto_sun.rotation_euler = (0.872665, 0.174533, 0.523599)
bpy.context.view_layer.update()
